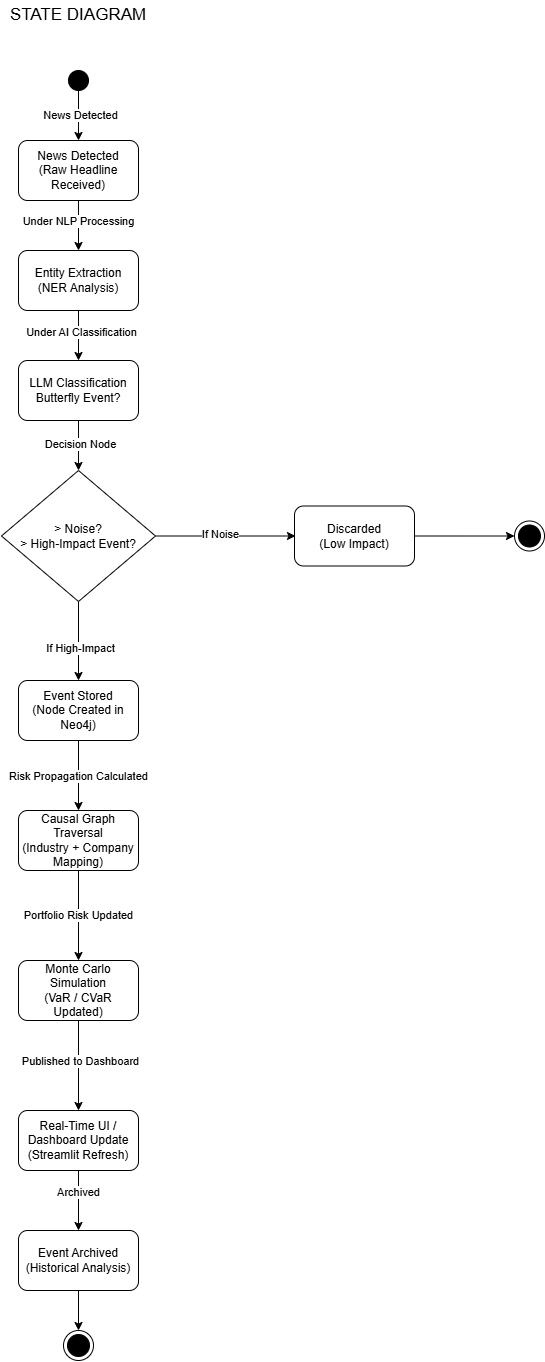

The diagram above was exported from draw.io. Its source (the exported page's mxGraphModel, read from the mxfile embedded in the PNG):
<mxGraphModel dx="2246" dy="1420" grid="1" gridSize="10" guides="1" tooltips="1" connect="1" arrows="1" fold="1" page="1" pageScale="1" pageWidth="827" pageHeight="1169" math="0" shadow="0">
  <root>
    <mxCell id="0" />
    <mxCell id="1" parent="0" />
    <mxCell id="ObsP4iNjwpkzxN-ILyA0-1" parent="1" style="text;html=1;whiteSpace=wrap;strokeColor=none;fillColor=none;align=center;verticalAlign=middle;rounded=0;" value="&lt;font style=&quot;font-size: 17px;&quot;&gt;STATE DIAGRAM&lt;/font&gt;" vertex="1">
      <mxGeometry height="30" width="140" x="344" y="40" as="geometry" />
    </mxCell>
    <mxCell id="ObsP4iNjwpkzxN-ILyA0-7" edge="1" parent="1" source="ObsP4iNjwpkzxN-ILyA0-4" style="edgeStyle=orthogonalEdgeStyle;rounded=0;orthogonalLoop=1;jettySize=auto;html=1;exitX=0.5;exitY=1;exitDx=0;exitDy=0;entryX=0.5;entryY=0;entryDx=0;entryDy=0;" target="ObsP4iNjwpkzxN-ILyA0-5">
      <mxGeometry relative="1" as="geometry" />
    </mxCell>
    <mxCell id="ObsP4iNjwpkzxN-ILyA0-35" connectable="0" parent="ObsP4iNjwpkzxN-ILyA0-7" style="edgeLabel;html=1;align=center;verticalAlign=middle;resizable=0;points=[];" value="News Detected" vertex="1">
      <mxGeometry relative="1" x="-0.0327" y="1" as="geometry">
        <mxPoint y="1" as="offset" />
      </mxGeometry>
    </mxCell>
    <mxCell id="ObsP4iNjwpkzxN-ILyA0-4" parent="1" style="ellipse;fillColor=strokeColor;html=1;" value="" vertex="1">
      <mxGeometry height="20" width="20" x="404" y="110" as="geometry" />
    </mxCell>
    <mxCell id="ObsP4iNjwpkzxN-ILyA0-9" edge="1" parent="1" source="ObsP4iNjwpkzxN-ILyA0-5" style="edgeStyle=orthogonalEdgeStyle;rounded=0;orthogonalLoop=1;jettySize=auto;html=1;exitX=0.5;exitY=1;exitDx=0;exitDy=0;" target="ObsP4iNjwpkzxN-ILyA0-8">
      <mxGeometry relative="1" as="geometry" />
    </mxCell>
    <mxCell id="ObsP4iNjwpkzxN-ILyA0-36" connectable="0" parent="ObsP4iNjwpkzxN-ILyA0-9" style="edgeLabel;html=1;align=center;verticalAlign=middle;resizable=0;points=[];" value="Under NLP Processing" vertex="1">
      <mxGeometry relative="1" x="-0.2145" y="-1" as="geometry">
        <mxPoint as="offset" />
      </mxGeometry>
    </mxCell>
    <mxCell id="ObsP4iNjwpkzxN-ILyA0-5" parent="1" style="rounded=1;whiteSpace=wrap;html=1;" value="News Detected&lt;br&gt;(Raw Headline Received)" vertex="1">
      <mxGeometry height="60" width="120" x="354" y="180" as="geometry" />
    </mxCell>
    <mxCell id="ObsP4iNjwpkzxN-ILyA0-12" edge="1" parent="1" source="ObsP4iNjwpkzxN-ILyA0-8" style="edgeStyle=orthogonalEdgeStyle;rounded=0;orthogonalLoop=1;jettySize=auto;html=1;exitX=0.5;exitY=1;exitDx=0;exitDy=0;entryX=0.5;entryY=0;entryDx=0;entryDy=0;" target="ObsP4iNjwpkzxN-ILyA0-10">
      <mxGeometry relative="1" as="geometry" />
    </mxCell>
    <mxCell id="ObsP4iNjwpkzxN-ILyA0-37" connectable="0" parent="ObsP4iNjwpkzxN-ILyA0-12" style="edgeLabel;html=1;align=center;verticalAlign=middle;resizable=0;points=[];" value="Under AI Classification" vertex="1">
      <mxGeometry relative="1" x="-0.2509" y="2" as="geometry">
        <mxPoint y="1" as="offset" />
      </mxGeometry>
    </mxCell>
    <mxCell id="ObsP4iNjwpkzxN-ILyA0-8" parent="1" style="rounded=1;whiteSpace=wrap;html=1;" value="&lt;div&gt;Entity Extraction&lt;/div&gt;&lt;div&gt;(NER Analysis)&lt;/div&gt;" vertex="1">
      <mxGeometry height="60" width="120" x="354" y="290" as="geometry" />
    </mxCell>
    <mxCell id="ObsP4iNjwpkzxN-ILyA0-14" edge="1" parent="1" source="ObsP4iNjwpkzxN-ILyA0-10" style="edgeStyle=orthogonalEdgeStyle;rounded=0;orthogonalLoop=1;jettySize=auto;html=1;exitX=0.5;exitY=1;exitDx=0;exitDy=0;entryX=0.5;entryY=0;entryDx=0;entryDy=0;" target="ObsP4iNjwpkzxN-ILyA0-13">
      <mxGeometry relative="1" as="geometry" />
    </mxCell>
    <mxCell id="ObsP4iNjwpkzxN-ILyA0-38" connectable="0" parent="ObsP4iNjwpkzxN-ILyA0-14" style="edgeLabel;html=1;align=center;verticalAlign=middle;resizable=0;points=[];" value="Decision Node" vertex="1">
      <mxGeometry relative="1" x="-0.0691" y="1" as="geometry">
        <mxPoint as="offset" />
      </mxGeometry>
    </mxCell>
    <mxCell id="ObsP4iNjwpkzxN-ILyA0-10" parent="1" style="rounded=1;whiteSpace=wrap;html=1;" value="&lt;div&gt;LLM Classification&lt;/div&gt;&lt;div&gt;Butterfly Event?&lt;/div&gt;" vertex="1">
      <mxGeometry height="60" width="120" x="354" y="400" as="geometry" />
    </mxCell>
    <mxCell id="ObsP4iNjwpkzxN-ILyA0-16" edge="1" parent="1" style="edgeStyle=orthogonalEdgeStyle;rounded=0;orthogonalLoop=1;jettySize=auto;html=1;exitX=1;exitY=0.5;exitDx=0;exitDy=0;entryX=0;entryY=0.5;entryDx=0;entryDy=0;">
      <mxGeometry relative="1" as="geometry">
        <mxPoint x="491.9999999999998" y="575.5" as="sourcePoint" />
        <mxPoint x="631" y="575.5" as="targetPoint" />
      </mxGeometry>
    </mxCell>
    <mxCell id="ObsP4iNjwpkzxN-ILyA0-17" connectable="0" parent="ObsP4iNjwpkzxN-ILyA0-16" style="edgeLabel;html=1;align=center;verticalAlign=middle;resizable=0;points=[];" value="If Noise" vertex="1">
      <mxGeometry relative="1" x="-0.0928" y="3" as="geometry">
        <mxPoint as="offset" />
      </mxGeometry>
    </mxCell>
    <mxCell id="ObsP4iNjwpkzxN-ILyA0-21" edge="1" parent="1" source="ObsP4iNjwpkzxN-ILyA0-13" style="edgeStyle=orthogonalEdgeStyle;rounded=0;orthogonalLoop=1;jettySize=auto;html=1;exitX=0.5;exitY=1;exitDx=0;exitDy=0;entryX=0.5;entryY=0;entryDx=0;entryDy=0;" target="ObsP4iNjwpkzxN-ILyA0-20">
      <mxGeometry relative="1" as="geometry" />
    </mxCell>
    <mxCell id="ObsP4iNjwpkzxN-ILyA0-23" connectable="0" parent="ObsP4iNjwpkzxN-ILyA0-21" style="edgeLabel;html=1;align=center;verticalAlign=middle;resizable=0;points=[];" value="If High-Impact" vertex="1">
      <mxGeometry relative="1" x="0.1246" y="1" as="geometry">
        <mxPoint as="offset" />
      </mxGeometry>
    </mxCell>
    <mxCell id="ObsP4iNjwpkzxN-ILyA0-13" parent="1" style="rhombus;whiteSpace=wrap;html=1;" value="&amp;gt; Noise?&lt;div&gt;&amp;gt; High-Impact Event?&lt;/div&gt;" vertex="1">
      <mxGeometry height="131" width="154" x="337" y="510" as="geometry" />
    </mxCell>
    <mxCell id="ObsP4iNjwpkzxN-ILyA0-19" edge="1" parent="1" source="ObsP4iNjwpkzxN-ILyA0-15" style="edgeStyle=orthogonalEdgeStyle;rounded=0;orthogonalLoop=1;jettySize=auto;html=1;exitX=1;exitY=0.5;exitDx=0;exitDy=0;entryX=0;entryY=0.5;entryDx=0;entryDy=0;" target="ObsP4iNjwpkzxN-ILyA0-18">
      <mxGeometry relative="1" as="geometry" />
    </mxCell>
    <mxCell id="ObsP4iNjwpkzxN-ILyA0-15" parent="1" style="rounded=1;whiteSpace=wrap;html=1;" value="&lt;div&gt;Discarded&lt;/div&gt;&lt;div&gt;(Low Impact)&lt;/div&gt;" vertex="1">
      <mxGeometry height="60" width="120" x="630" y="545.5" as="geometry" />
    </mxCell>
    <mxCell id="ObsP4iNjwpkzxN-ILyA0-18" parent="1" style="ellipse;html=1;shape=endState;fillColor=strokeColor;" value="" vertex="1">
      <mxGeometry height="30" width="30" x="850" y="560.5" as="geometry" />
    </mxCell>
    <mxCell id="ObsP4iNjwpkzxN-ILyA0-25" edge="1" parent="1" source="ObsP4iNjwpkzxN-ILyA0-20" style="edgeStyle=orthogonalEdgeStyle;rounded=0;orthogonalLoop=1;jettySize=auto;html=1;exitX=0.5;exitY=1;exitDx=0;exitDy=0;" target="ObsP4iNjwpkzxN-ILyA0-24">
      <mxGeometry relative="1" as="geometry" />
    </mxCell>
    <mxCell id="ObsP4iNjwpkzxN-ILyA0-39" connectable="0" parent="ObsP4iNjwpkzxN-ILyA0-25" style="edgeLabel;html=1;align=center;verticalAlign=middle;resizable=0;points=[];" value="Risk Propagation Calculated" vertex="1">
      <mxGeometry relative="1" x="-0.0234" y="-1" as="geometry">
        <mxPoint as="offset" />
      </mxGeometry>
    </mxCell>
    <mxCell id="ObsP4iNjwpkzxN-ILyA0-20" parent="1" style="rounded=1;whiteSpace=wrap;html=1;" value="&lt;div&gt;Event Stored&lt;/div&gt;&lt;div&gt;(Node Created in Neo4j)&lt;/div&gt;" vertex="1">
      <mxGeometry height="60" width="120" x="354" y="720" as="geometry" />
    </mxCell>
    <mxCell id="ObsP4iNjwpkzxN-ILyA0-27" edge="1" parent="1" source="ObsP4iNjwpkzxN-ILyA0-24" style="edgeStyle=orthogonalEdgeStyle;rounded=0;orthogonalLoop=1;jettySize=auto;html=1;exitX=0.5;exitY=1;exitDx=0;exitDy=0;entryX=0.5;entryY=0;entryDx=0;entryDy=0;" target="ObsP4iNjwpkzxN-ILyA0-26">
      <mxGeometry relative="1" as="geometry" />
    </mxCell>
    <mxCell id="ObsP4iNjwpkzxN-ILyA0-40" connectable="0" parent="ObsP4iNjwpkzxN-ILyA0-27" style="edgeLabel;html=1;align=center;verticalAlign=middle;resizable=0;points=[];" value="Portfolio Risk Updated" vertex="1">
      <mxGeometry relative="1" x="-0.0586" y="-1" as="geometry">
        <mxPoint y="1" as="offset" />
      </mxGeometry>
    </mxCell>
    <mxCell id="ObsP4iNjwpkzxN-ILyA0-24" parent="1" style="rounded=1;whiteSpace=wrap;html=1;" value="&lt;div&gt;Causal Graph Traversal&lt;/div&gt;&lt;div&gt;(Industry + Company Mapping)&lt;/div&gt;" vertex="1">
      <mxGeometry height="60" width="120" x="354" y="850" as="geometry" />
    </mxCell>
    <mxCell id="ObsP4iNjwpkzxN-ILyA0-29" edge="1" parent="1" source="ObsP4iNjwpkzxN-ILyA0-26" style="edgeStyle=orthogonalEdgeStyle;rounded=0;orthogonalLoop=1;jettySize=auto;html=1;exitX=0.5;exitY=1;exitDx=0;exitDy=0;" target="ObsP4iNjwpkzxN-ILyA0-28">
      <mxGeometry relative="1" as="geometry" />
    </mxCell>
    <mxCell id="ObsP4iNjwpkzxN-ILyA0-41" connectable="0" parent="ObsP4iNjwpkzxN-ILyA0-29" style="edgeLabel;html=1;align=center;verticalAlign=middle;resizable=0;points=[];" value="Published to Dashboard" vertex="1">
      <mxGeometry relative="1" x="-0.1192" y="1" as="geometry">
        <mxPoint as="offset" />
      </mxGeometry>
    </mxCell>
    <mxCell id="ObsP4iNjwpkzxN-ILyA0-26" parent="1" style="rounded=1;whiteSpace=wrap;html=1;" value="&lt;div&gt;Monte Carlo Simulation&lt;/div&gt;&lt;div&gt;(VaR / CVaR Updated)&lt;/div&gt;" vertex="1">
      <mxGeometry height="60" width="120" x="354" y="1000" as="geometry" />
    </mxCell>
    <mxCell id="ObsP4iNjwpkzxN-ILyA0-32" edge="1" parent="1" source="ObsP4iNjwpkzxN-ILyA0-28" style="edgeStyle=orthogonalEdgeStyle;rounded=0;orthogonalLoop=1;jettySize=auto;html=1;exitX=0.5;exitY=1;exitDx=0;exitDy=0;entryX=0.5;entryY=0;entryDx=0;entryDy=0;" target="ObsP4iNjwpkzxN-ILyA0-31">
      <mxGeometry relative="1" as="geometry" />
    </mxCell>
    <mxCell id="ObsP4iNjwpkzxN-ILyA0-42" connectable="0" parent="ObsP4iNjwpkzxN-ILyA0-32" style="edgeLabel;html=1;align=center;verticalAlign=middle;resizable=0;points=[];" value="Archived" vertex="1">
      <mxGeometry relative="1" x="-0.3152" y="-1" as="geometry">
        <mxPoint y="1" as="offset" />
      </mxGeometry>
    </mxCell>
    <mxCell id="ObsP4iNjwpkzxN-ILyA0-28" parent="1" style="rounded=1;whiteSpace=wrap;html=1;" value="&lt;div&gt;Real-Time UI / Dashboard Update&lt;/div&gt;&lt;div&gt;(Streamlit Refresh)&lt;/div&gt;" vertex="1">
      <mxGeometry height="60" width="120" x="354" y="1150" as="geometry" />
    </mxCell>
    <mxCell id="ObsP4iNjwpkzxN-ILyA0-34" edge="1" parent="1" source="ObsP4iNjwpkzxN-ILyA0-31" style="edgeStyle=orthogonalEdgeStyle;rounded=0;orthogonalLoop=1;jettySize=auto;html=1;exitX=0.5;exitY=1;exitDx=0;exitDy=0;entryX=0.5;entryY=0;entryDx=0;entryDy=0;" target="ObsP4iNjwpkzxN-ILyA0-33">
      <mxGeometry relative="1" as="geometry" />
    </mxCell>
    <mxCell id="ObsP4iNjwpkzxN-ILyA0-31" parent="1" style="rounded=1;whiteSpace=wrap;html=1;" value="&lt;div&gt;Event Archived&lt;/div&gt;&lt;div&gt;(Historical Analysis)&lt;/div&gt;" vertex="1">
      <mxGeometry height="60" width="120" x="354" y="1270" as="geometry" />
    </mxCell>
    <mxCell id="ObsP4iNjwpkzxN-ILyA0-33" parent="1" style="ellipse;html=1;shape=endState;fillColor=strokeColor;" value="" vertex="1">
      <mxGeometry height="30" width="30" x="399" y="1370" as="geometry" />
    </mxCell>
  </root>
</mxGraphModel>